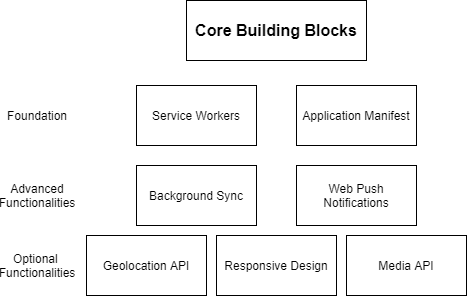

The diagram above was exported from draw.io. Its source (the exported page's mxGraphModel, read from the mxfile embedded in the PNG):
<mxGraphModel dx="541" dy="885" grid="1" gridSize="10" guides="1" tooltips="1" connect="1" arrows="1" fold="1" page="1" pageScale="1" pageWidth="827" pageHeight="1169" math="0" shadow="0">
  <root>
    <mxCell id="0" />
    <mxCell id="1" parent="0" />
    <mxCell id="aLo_fdup30zHm0qRzvcR-1" value="&lt;b&gt;&lt;font style=&quot;font-size: 16px&quot;&gt;Core Building Blocks&lt;/font&gt;&lt;/b&gt;" style="rounded=0;whiteSpace=wrap;html=1;" parent="1" vertex="1">
      <mxGeometry x="354" y="130" width="180" height="60" as="geometry" />
    </mxCell>
    <mxCell id="aLo_fdup30zHm0qRzvcR-2" value="Service Workers" style="rounded=0;whiteSpace=wrap;html=1;" parent="1" vertex="1">
      <mxGeometry x="304" y="215" width="120" height="60" as="geometry" />
    </mxCell>
    <mxCell id="aLo_fdup30zHm0qRzvcR-3" value="Application Manifest" style="rounded=0;whiteSpace=wrap;html=1;" parent="1" vertex="1">
      <mxGeometry x="464" y="215" width="120" height="60" as="geometry" />
    </mxCell>
    <mxCell id="aLo_fdup30zHm0qRzvcR-5" value="Background Sync" style="rounded=0;whiteSpace=wrap;html=1;" parent="1" vertex="1">
      <mxGeometry x="304" y="295" width="120" height="60" as="geometry" />
    </mxCell>
    <mxCell id="aLo_fdup30zHm0qRzvcR-7" value="Web Push Notifications" style="rounded=0;whiteSpace=wrap;html=1;" parent="1" vertex="1">
      <mxGeometry x="464" y="295" width="120" height="60" as="geometry" />
    </mxCell>
    <mxCell id="aLo_fdup30zHm0qRzvcR-12" value="Geolocation API" style="rounded=0;whiteSpace=wrap;html=1;" parent="1" vertex="1">
      <mxGeometry x="254" y="365" width="120" height="60" as="geometry" />
    </mxCell>
    <mxCell id="aLo_fdup30zHm0qRzvcR-13" value="Responsive Design" style="rounded=0;whiteSpace=wrap;html=1;" parent="1" vertex="1">
      <mxGeometry x="384" y="365" width="120" height="60" as="geometry" />
    </mxCell>
    <mxCell id="aLo_fdup30zHm0qRzvcR-14" value="Media API" style="rounded=0;whiteSpace=wrap;html=1;" parent="1" vertex="1">
      <mxGeometry x="514" y="365" width="120" height="60" as="geometry" />
    </mxCell>
    <mxCell id="aLo_fdup30zHm0qRzvcR-21" value="Foundation" style="text;html=1;strokeColor=none;fillColor=none;align=center;verticalAlign=middle;whiteSpace=wrap;rounded=0;" parent="1" vertex="1">
      <mxGeometry x="175" y="235" width="60" height="20" as="geometry" />
    </mxCell>
    <mxCell id="De729mAfI8-qcJezeKiz-1" value="Optional&amp;nbsp;&lt;br&gt;Functionalities&lt;br&gt;" style="text;html=1;strokeColor=none;fillColor=none;align=center;verticalAlign=middle;whiteSpace=wrap;rounded=0;" vertex="1" parent="1">
      <mxGeometry x="185" y="385" width="40" height="20" as="geometry" />
    </mxCell>
    <mxCell id="De729mAfI8-qcJezeKiz-2" value="Advanced&lt;br&gt;Functionalities" style="text;html=1;strokeColor=none;fillColor=none;align=center;verticalAlign=middle;whiteSpace=wrap;rounded=0;" vertex="1" parent="1">
      <mxGeometry x="180" y="315" width="50" height="20" as="geometry" />
    </mxCell>
  </root>
</mxGraphModel>